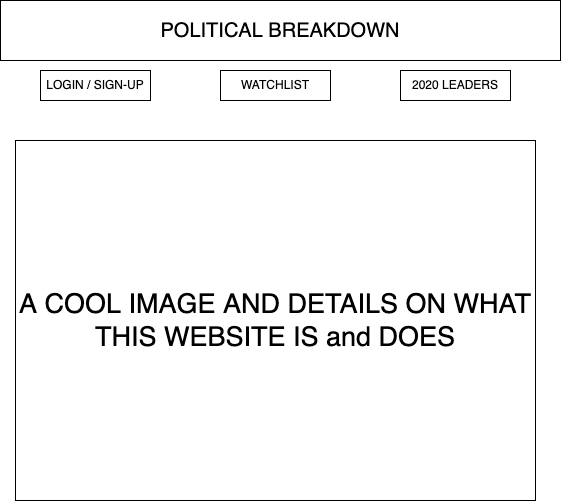

The diagram above was exported from draw.io. Its source (the exported page's mxGraphModel, read from the mxfile embedded in the PNG):
<mxGraphModel dx="1140" dy="1559" grid="1" gridSize="10" guides="1" tooltips="1" connect="1" arrows="1" fold="1" page="1" pageScale="1" pageWidth="850" pageHeight="1100" math="0" shadow="0">
  <root>
    <mxCell id="0" />
    <mxCell id="1" parent="0" />
    <mxCell id="uccjx5kyG_mR2OoMUWw5-1" value="&lt;font style=&quot;font-size: 20px&quot;&gt;POLITICAL BREAKDOWN&lt;/font&gt;" style="rounded=0;whiteSpace=wrap;html=1;" parent="1" vertex="1">
      <mxGeometry x="140" y="10" width="560" height="60" as="geometry" />
    </mxCell>
    <mxCell id="uccjx5kyG_mR2OoMUWw5-2" value="WATCHLIST" style="rounded=0;whiteSpace=wrap;html=1;" parent="1" vertex="1">
      <mxGeometry x="360" y="80" width="110" height="30" as="geometry" />
    </mxCell>
    <mxCell id="uccjx5kyG_mR2OoMUWw5-3" value="2020 LEADERS" style="rounded=0;whiteSpace=wrap;html=1;" parent="1" vertex="1">
      <mxGeometry x="540" y="80" width="110" height="30" as="geometry" />
    </mxCell>
    <mxCell id="uccjx5kyG_mR2OoMUWw5-4" value="LOGIN / SIGN-UP" style="rounded=0;whiteSpace=wrap;html=1;" parent="1" vertex="1">
      <mxGeometry x="180" y="80" width="110" height="30" as="geometry" />
    </mxCell>
    <mxCell id="uccjx5kyG_mR2OoMUWw5-5" value="&lt;font style=&quot;font-size: 27px&quot;&gt;A COOL IMAGE AND DETAILS ON WHAT THIS WEBSITE IS and DOES&lt;/font&gt;" style="rounded=0;whiteSpace=wrap;html=1;" parent="1" vertex="1">
      <mxGeometry x="155" y="150" width="520" height="360" as="geometry" />
    </mxCell>
  </root>
</mxGraphModel>